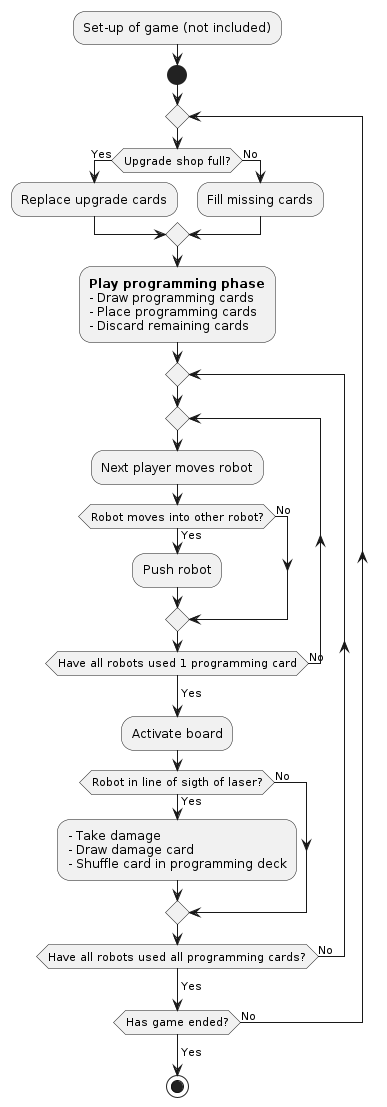

The diagram above was rendered by PlantUML. Its source (embedded in the PNG):
@startuml

:Set-up of game (not included);

start

repeat

if (Upgrade shop full?) then (Yes)
:Replace upgrade cards;
else (No)
:Fill missing cards;
endif

:**Play programming phase**
- Draw programming cards
- Place programming cards
- Discard remaining cards;

repeat
repeat
:Next player moves robot;
if (Robot moves into other robot?) then (Yes)
:Push robot;
else (No)
endif

repeat while (Have all robots used 1 programming card) is (No)
-> Yes;

:Activate board;
if (Robot in line of sigth of laser?) then (Yes)
:- Take damage
- Draw damage card
- Shuffle card in programming deck;
else (No);
endif

repeat while (Have all robots used all programming cards?) is (No)
-> Yes;
repeat while (Has game ended?) is (No)
-> Yes;
stop

@enduml